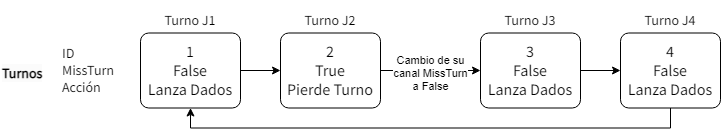

The diagram above was exported from draw.io. Its source (the exported page's mxGraphModel, read from the mxfile embedded in the PNG):
<mxGraphModel dx="2534" dy="766" grid="1" gridSize="10" guides="1" tooltips="1" connect="1" arrows="1" fold="1" page="1" pageScale="1" pageWidth="1100" pageHeight="850" math="0" shadow="0">
  <root>
    <mxCell id="0" />
    <mxCell id="1" parent="0" />
    <mxCell id="2" style="edgeStyle=orthogonalEdgeStyle;rounded=0;orthogonalLoop=1;jettySize=auto;html=1;exitX=1;exitY=0.5;exitDx=0;exitDy=0;entryX=0;entryY=0.5;entryDx=0;entryDy=0;" edge="1" source="3" target="9" parent="1">
      <mxGeometry relative="1" as="geometry" />
    </mxCell>
    <mxCell id="3" value="1&lt;br style=&quot;font-size: 16px;&quot;&gt;False&lt;br&gt;Lanza Dados" style="rounded=1;whiteSpace=wrap;html=1;align=center;spacing=8;arcSize=11;fontFamily=Source Sans Pro;fontSource=https%3A%2F%2Ffonts.googleapis.com%2Fcss%3Ffamily%3DSource%2BSans%2BPro;fontSize=16;" vertex="1" parent="1">
      <mxGeometry x="370" y="412.5" width="100" height="75" as="geometry" />
    </mxCell>
    <mxCell id="4" value="Turno J1" style="text;html=1;strokeColor=none;fillColor=none;align=center;verticalAlign=middle;whiteSpace=wrap;rounded=0;fontFamily=Source Sans Pro;fontSource=https%3A%2F%2Ffonts.googleapis.com%2Fcss%3Ffamily%3DSource%2BSans%2BPro;fontSize=14;" vertex="1" parent="1">
      <mxGeometry x="390" y="380" width="60" height="40" as="geometry" />
    </mxCell>
    <mxCell id="5" value="ID&lt;br&gt;MissTurn&lt;br&gt;Acción" style="text;html=1;strokeColor=none;fillColor=none;align=left;verticalAlign=middle;whiteSpace=wrap;rounded=0;fontFamily=Source Sans Pro;fontSource=https%3A%2F%2Ffonts.googleapis.com%2Fcss%3Ffamily%3DSource%2BSans%2BPro;fontSize=14;" vertex="1" parent="1">
      <mxGeometry x="290" y="420" width="60" height="60" as="geometry" />
    </mxCell>
    <mxCell id="6" value="&lt;b style=&quot;border-color: var(--border-color); color: rgb(0, 0, 0); font-family: &amp;quot;Source Sans Pro&amp;quot;; font-size: 14px; font-style: normal; font-variant-ligatures: normal; font-variant-caps: normal; letter-spacing: normal; orphans: 2; text-align: left; text-indent: 0px; text-transform: none; widows: 2; word-spacing: 0px; -webkit-text-stroke-width: 0px; background-color: rgb(251, 251, 251); text-decoration-thickness: initial; text-decoration-style: initial; text-decoration-color: initial;&quot;&gt;Turnos&lt;/b&gt;" style="text;whiteSpace=wrap;html=1;" vertex="1" parent="1">
      <mxGeometry x="230" y="437.5" width="70" height="30" as="geometry" />
    </mxCell>
    <mxCell id="7" style="edgeStyle=orthogonalEdgeStyle;rounded=0;orthogonalLoop=1;jettySize=auto;html=1;exitX=1;exitY=0.5;exitDx=0;exitDy=0;entryX=0;entryY=0.5;entryDx=0;entryDy=0;" edge="1" source="9" target="12" parent="1">
      <mxGeometry relative="1" as="geometry" />
    </mxCell>
    <mxCell id="8" value="Cambio de su&lt;br&gt;canal MissTurn&lt;br&gt;a False" style="edgeLabel;html=1;align=center;verticalAlign=middle;resizable=0;points=[];" vertex="1" connectable="0" parent="7">
      <mxGeometry x="-0.025" y="-2" relative="1" as="geometry">
        <mxPoint as="offset" />
      </mxGeometry>
    </mxCell>
    <mxCell id="9" value="2&lt;br style=&quot;font-size: 16px;&quot;&gt;True&lt;br&gt;Pierde Turno" style="rounded=1;whiteSpace=wrap;html=1;align=center;spacing=8;arcSize=11;fontFamily=Source Sans Pro;fontSource=https%3A%2F%2Ffonts.googleapis.com%2Fcss%3Ffamily%3DSource%2BSans%2BPro;fontSize=16;" vertex="1" parent="1">
      <mxGeometry x="510" y="412.5" width="100" height="75" as="geometry" />
    </mxCell>
    <mxCell id="10" value="Turno J2" style="text;html=1;strokeColor=none;fillColor=none;align=center;verticalAlign=middle;whiteSpace=wrap;rounded=0;fontFamily=Source Sans Pro;fontSource=https%3A%2F%2Ffonts.googleapis.com%2Fcss%3Ffamily%3DSource%2BSans%2BPro;fontSize=14;" vertex="1" parent="1">
      <mxGeometry x="530" y="380" width="60" height="40" as="geometry" />
    </mxCell>
    <mxCell id="11" style="edgeStyle=orthogonalEdgeStyle;rounded=0;orthogonalLoop=1;jettySize=auto;html=1;exitX=1;exitY=0.5;exitDx=0;exitDy=0;entryX=0;entryY=0.5;entryDx=0;entryDy=0;" edge="1" source="12" target="15" parent="1">
      <mxGeometry relative="1" as="geometry" />
    </mxCell>
    <mxCell id="12" value="3&lt;br style=&quot;font-size: 16px;&quot;&gt;False&lt;br&gt;Lanza Dados" style="rounded=1;whiteSpace=wrap;html=1;align=center;spacing=8;arcSize=11;fontFamily=Source Sans Pro;fontSource=https%3A%2F%2Ffonts.googleapis.com%2Fcss%3Ffamily%3DSource%2BSans%2BPro;fontSize=16;" vertex="1" parent="1">
      <mxGeometry x="710" y="412.5" width="100" height="75" as="geometry" />
    </mxCell>
    <mxCell id="13" value="Turno J3" style="text;html=1;strokeColor=none;fillColor=none;align=center;verticalAlign=middle;whiteSpace=wrap;rounded=0;fontFamily=Source Sans Pro;fontSource=https%3A%2F%2Ffonts.googleapis.com%2Fcss%3Ffamily%3DSource%2BSans%2BPro;fontSize=14;" vertex="1" parent="1">
      <mxGeometry x="730" y="380" width="60" height="40" as="geometry" />
    </mxCell>
    <mxCell id="14" style="edgeStyle=orthogonalEdgeStyle;rounded=0;orthogonalLoop=1;jettySize=auto;html=1;exitX=0.5;exitY=1;exitDx=0;exitDy=0;entryX=0.5;entryY=1;entryDx=0;entryDy=0;" edge="1" source="15" target="3" parent="1">
      <mxGeometry relative="1" as="geometry" />
    </mxCell>
    <mxCell id="15" value="4&lt;br style=&quot;font-size: 16px;&quot;&gt;False&lt;br&gt;Lanza Dados" style="rounded=1;whiteSpace=wrap;html=1;align=center;spacing=8;arcSize=11;fontFamily=Source Sans Pro;fontSource=https%3A%2F%2Ffonts.googleapis.com%2Fcss%3Ffamily%3DSource%2BSans%2BPro;fontSize=16;" vertex="1" parent="1">
      <mxGeometry x="850" y="412.5" width="100" height="75" as="geometry" />
    </mxCell>
    <mxCell id="16" value="Turno J4" style="text;html=1;strokeColor=none;fillColor=none;align=center;verticalAlign=middle;whiteSpace=wrap;rounded=0;fontFamily=Source Sans Pro;fontSource=https%3A%2F%2Ffonts.googleapis.com%2Fcss%3Ffamily%3DSource%2BSans%2BPro;fontSize=14;" vertex="1" parent="1">
      <mxGeometry x="870" y="380" width="60" height="40" as="geometry" />
    </mxCell>
  </root>
</mxGraphModel>